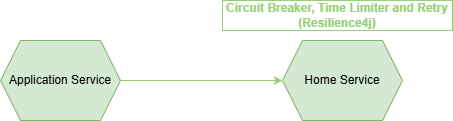

The diagram above was exported from draw.io. Its source (the exported page's mxGraphModel, read from the mxfile embedded in the PNG):
<mxGraphModel dx="766" dy="454" grid="1" gridSize="10" guides="1" tooltips="1" connect="1" arrows="1" fold="1" page="1" pageScale="1" pageWidth="850" pageHeight="1100" math="0" shadow="0">
  <root>
    <mxCell id="0" />
    <mxCell id="1" parent="0" />
    <mxCell id="hic7KFe3tMEI52sh0-Fq-3" edge="1" parent="1" source="hic7KFe3tMEI52sh0-Fq-1" style="edgeStyle=orthogonalEdgeStyle;rounded=0;orthogonalLoop=1;jettySize=auto;html=1;entryX=0;entryY=0.5;entryDx=0;entryDy=0;strokeColor=#97D077;" target="hic7KFe3tMEI52sh0-Fq-2">
      <mxGeometry relative="1" as="geometry" />
    </mxCell>
    <mxCell id="hic7KFe3tMEI52sh0-Fq-1" parent="1" style="shape=hexagon;perimeter=hexagonPerimeter2;whiteSpace=wrap;html=1;fixedSize=1;fillColor=#d5e8d4;strokeColor=#82b366;" value="Application Service" vertex="1">
      <mxGeometry height="80" width="120" x="128" y="120" as="geometry" />
    </mxCell>
    <mxCell id="hic7KFe3tMEI52sh0-Fq-2" parent="1" style="shape=hexagon;perimeter=hexagonPerimeter2;whiteSpace=wrap;html=1;fixedSize=1;fillColor=#d5e8d4;strokeColor=#82b366;" value="Home Service" vertex="1">
      <mxGeometry height="80" width="120" x="410" y="120" as="geometry" />
    </mxCell>
    <mxCell id="hic7KFe3tMEI52sh0-Fq-4" parent="1" style="text;html=1;whiteSpace=wrap;strokeColor=#97D077;fillColor=none;align=center;verticalAlign=middle;rounded=0;fontColor=#97D077;fontStyle=1" value="Circuit Breaker, Time Limiter and Retry&lt;br&gt;(Resilience4j)" vertex="1">
      <mxGeometry height="30" width="230" x="350" y="80" as="geometry" />
    </mxCell>
  </root>
</mxGraphModel>